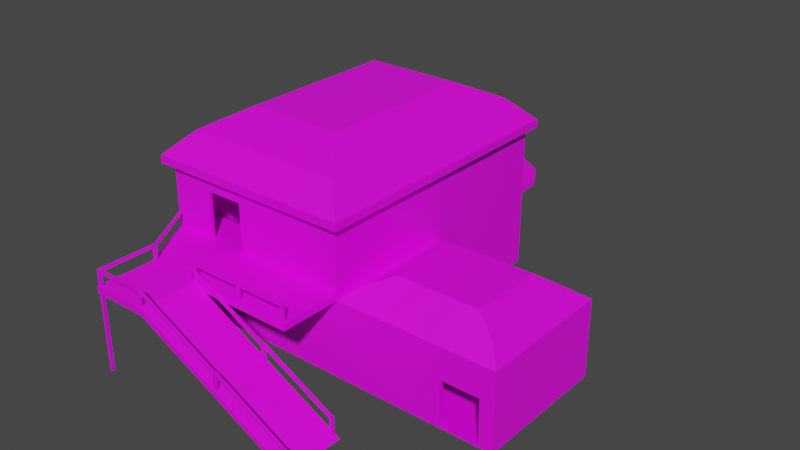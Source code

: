# Source: Sektor_Nuke_Zero.3.blend  (saved by Blender 2.80.75; exported with 4.5.12 LTS)
import bpy
from mathutils import Matrix  # noqa: F401  (used for matrix-valued properties, if any)

bpy.ops.wm.read_factory_settings(use_empty=True)
scene = bpy.context.scene
scene.name = 'Scene'

# ---- collections
col_collection = bpy.data.collections.new('Collection'); scene.collection.children.link(col_collection)

# ---- images (referenced by path relative to the original .blend; pixels are not part of the script)
import os
ASSET_DIR = os.environ.get("B2B_ASSET_DIR", "")  # directory of the original .blend (textures are referenced by path, not embedded)
HERE = os.path.dirname(os.path.abspath(__file__))  # packed textures are extracted next to this script under _unpacked/

def load_image(name, relpath, width, height, colorspace="sRGB"):
    """Load a texture the original file referenced (path relative to the .blend, or extracted next to this script)."""
    p = next((c for c in (os.path.join(HERE, relpath), os.path.join(ASSET_DIR, relpath)) if relpath and os.path.exists(c)), "")
    if p:
        img = bpy.data.images.load(p, check_existing=True)
        img.name = name
    else:  # same state as the original file: an image datablock whose file is absent (Cycles renders it pink)
        img = bpy.data.images.new(name, width, height)
        img.source = "FILE"
        img.filepath = "//" + (relpath or name)
    img.colorspace_settings.name = colorspace
    return img
img_sektor_nuke_zero_3_paint_2_png = load_image('Sektor Nuke Zero.3 Paint 2.png', 'Sektor Nuke Zero.3 Paint 2.png', 1024, 1024, 'sRGB')

# ---- materials (node trees are filled in below, after node groups)
mat_material = bpy.data.materials.new('Material')
mat_material.use_transparent_shadow = False

# ---- material node trees
mat_material.use_nodes = True; mat_material.node_tree.nodes.clear()
_N = mat_material.node_tree.nodes; _L = mat_material.node_tree.links
n0 = _N.new('ShaderNodeOutputMaterial'); n0.name = 'Material Output'; n0.location = (300, 300)
n1 = _N.new('ShaderNodeBsdfPrincipled'); n1.name = 'Principled BSDF'; n1.location = (10, 300)
n1.distribution = 'GGX'
n1.subsurface_method = 'BURLEY'
n1.inputs[3].default_value = 1.45
n1.inputs[27].default_value = (0.0, 0.0, 0.0, 1.0)
n1.inputs[28].default_value = 1.0
n2 = _N.new('ShaderNodeTexImage'); n2.name = 'Image Texture'; n2.location = (-280, 280)
n2.image = img_sektor_nuke_zero_3_paint_2_png
_L.new(n1.outputs[0], n0.inputs[0])
_L.new(n2.outputs[0], n1.inputs[0])
n0.is_active_output = True

# ---- world
world_world = bpy.data.worlds.new('World'); scene.world = world_world
world_world.use_nodes = True; world_world.node_tree.nodes.clear()
_N = world_world.node_tree.nodes; _L = world_world.node_tree.links
n0 = _N.new('ShaderNodeOutputWorld'); n0.name = 'World Output'; n0.location = (300, 300)
n1 = _N.new('ShaderNodeBackground'); n1.name = 'Background'; n1.location = (10, 300)
n1.inputs[0].default_value = (0.05088, 0.05088, 0.05088, 1.0)
_L.new(n1.outputs[0], n0.inputs[0])
n0.is_active_output = True
world_world.color = (0.05088, 0.05088, 0.05088)
world_world.use_sun_shadow = False
world_world.sun_shadow_jitter_overblur = 0.0

# ---- meshes
me_cube_001 = bpy.data.meshes.new('Cube.001')
me_cube_001.from_pydata([(-1.538, -1.776, -1.0), (-1.538, -1.776, 0.9006), (-1.538, 1.732, -1.0), (-1.538, 1.732, 0.9006), (1.0, -1.776, -1.0), (1.0, -1.776, 0.9006), (1.0, 1.732, -1.0), (1.0, 1.732, 0.9006), (-1.538, 0.0, -1.0), (-1.538, 0.0, 0.9006), (1.0, 0.0, -1.0), (1.0, 0.0, 0.9006), (-1.538, -1.776, 0.0), (-1.538, 1.732, 0.0), (1.0, 1.732, 0.0), (1.2, -1.563, 0.1643), (1.2, -0.2127, 0.1643), (-1.538, 0.0, 0.0), (3.085, -1.776, -1.0), (3.085, 0.0, -1.0), (2.885, -1.563, 0.1643), (2.885, -0.2127, 0.1643), (1.0, 0.0, 0.0), (1.0, -1.776, 0.0), (3.085, 0.0, 0.0), (3.085, -1.776, 0.0), (1.503, -1.366, 0.314), (1.503, -0.4095, 0.314), (2.581, -1.366, 0.314), (2.581, -0.4095, 0.314), (-1.334, -1.582, 1.302), (-1.334, 1.539, 1.302), (0.7969, -1.582, 1.302), (0.7969, 1.539, 1.302), (-1.334, -0.001842, 1.302), (0.7969, -0.001842, 1.302), (-1.641, 0.007045, 0.9006), (-1.641, 1.833, 0.9006), (1.103, 1.833, 0.9006), (1.103, 0.007045, 0.9006), (1.103, -1.884, 0.9006), (-1.641, -1.884, 0.9006), (1.103, 0.007045, 1.004), (-1.641, 0.007045, 1.004), (-1.641, 1.833, 1.004), (1.103, 1.833, 1.004), (1.103, -1.884, 1.004), (-1.641, -1.884, 1.004), (-0.898, -1.041, 1.55), (-0.898, 1.045, 1.55), (0.3605, -1.041, 1.55), (0.3605, 1.045, 1.55), (-0.898, -0.04748, 1.55), (0.3605, -0.04748, 1.55), (-1.538, -1.776, 0.08636), (-1.538, 1.732, 0.08636), (1.0, 1.732, 0.08636), (1.0, -1.776, 0.08636), (1.0, 0.0, 0.08636), (-1.538, 0.0, 0.08636), (-1.268, 2.066, 0.01326), (1.0, 2.008, 0.01326), (-1.268, 2.066, 0.0731), (1.0, 2.008, 0.0731), (-0.7336, 2.386, 0.01765), (0.8088, 2.329, 0.01765), (-0.7336, 2.386, 0.06871), (0.8088, 2.329, 0.06871), (0.09006, 2.539, 0.01791), (0.4834, 2.539, 0.01791), (0.09006, 2.539, 0.06845), (0.4834, 2.539, 0.06845), (1.0, -2.573, 0.08636), (1.0, -2.573, 0.0), (-1.097, -2.573, 0.0), (-1.097, -2.573, 0.08636), (-0.3658, -2.573, 0.0), (-0.3658, -2.573, 0.08636), (-1.097, -3.316, 0.0), (-1.097, -3.316, 0.08636), (-0.3658, -3.316, 0.0), (-0.3658, -3.316, 0.08636), (-1.085, -3.305, -1.0), (-1.085, -3.305, 0.2925), (-1.085, -3.271, -1.0), (-1.085, -3.271, 0.2925), (-1.051, -3.305, -1.0), (-1.051, -3.305, 0.2925), (-1.051, -3.271, -1.0), (-1.051, -3.271, 0.2925), (-1.085, -3.305, 0.2625), (-1.085, -3.271, 0.2625), (-1.051, -3.271, 0.2625), (-1.051, -3.305, 0.2625), (-1.085, -2.553, 0.02574), (-1.085, -2.553, 0.2925), (-1.085, -2.519, 0.02574), (-1.085, -2.519, 0.2925), (-1.051, -2.553, 0.02574), (-1.051, -2.553, 0.2925), (-1.051, -2.519, 0.02574), (-1.051, -2.519, 0.2925), (-1.085, -2.553, 0.2625), (-1.085, -2.519, 0.2625), (-1.051, -2.519, 0.2625), (-1.051, -2.553, 0.2625), (-0.4181, -2.553, 0.0327), (-0.4181, -2.553, 0.2925), (-0.4181, -2.519, 0.0327), (-0.4181, -2.519, 0.2925), (-0.3837, -2.553, 0.0327), (-0.3837, -2.553, 0.2925), (-0.3837, -2.519, 0.0327), (-0.3837, -2.519, 0.2925), (-0.4181, -2.553, 0.2625), (-0.4181, -2.519, 0.2625), (-0.3837, -2.519, 0.2625), (-0.3837, -2.553, 0.2625), (-0.4181, -3.302, 0.0327), (-0.4181, -3.302, 0.2925), (-0.4181, -3.268, 0.0327), (-0.4181, -3.268, 0.2925), (-0.3837, -3.302, 0.0327), (-0.3837, -3.302, 0.2925), (-0.3837, -3.268, 0.0327), (-0.3837, -3.268, 0.2925), (-0.4181, -3.302, 0.2625), (-0.4181, -3.268, 0.2625), (-0.3837, -3.268, 0.2625), (-0.3837, -3.302, 0.2625), (0.2735, -2.553, 0.0327), (0.2735, -2.553, 0.2925), (0.2735, -2.519, 0.0327), (0.2735, -2.519, 0.2925), (0.308, -2.553, 0.0327), (0.308, -2.553, 0.2925), (0.308, -2.519, 0.0327), (0.308, -2.519, 0.2925), (0.2735, -2.553, 0.2625), (0.2735, -2.519, 0.2625), (0.308, -2.519, 0.2625), (0.308, -2.553, 0.2625), (0.9405, -2.553, 0.0327), (0.9405, -2.553, 0.2925), (0.9405, -2.519, 0.0327), (0.9405, -2.519, 0.2925), (0.975, -2.553, 0.0327), (0.975, -2.553, 0.2925), (0.975, -2.519, 0.0327), (0.975, -2.519, 0.2925), (0.9405, -2.553, 0.2625), (0.9405, -2.519, 0.2625), (0.975, -2.519, 0.2625), (0.975, -2.553, 0.2625), (-1.484, -1.777, 0.2925), (-1.518, -1.777, 0.2625), (-1.518, -1.777, 0.2925), (-1.484, -1.777, 0.2625), (-0.4714, -1.776, 0.0877), (-0.9728, -1.776, 0.08637), (-0.9728, -1.776, 0.7), (-0.4714, -1.776, 0.7), (-0.9995, -1.776, -1.0), (-0.4989, -1.776, -1.0), (-0.9995, -1.776, -0.4), (-0.4989, -1.776, -0.4), (2.1, 4.35e-13, -1.0), (1.1, 1.182e-12, -1.0), (2.1, 2.749e-09, -0.1), (1.1, 1.889e-09, -0.1), (-0.3993, 1.732, -1.0), (-0.8997, 1.732, -1.0), (-0.3983, 1.732, -0.398), (-0.8997, 1.732, -0.4), (2.406, -1.776, -1.0), (2.903, -1.776, -1.0), (2.903, -1.776, -0.4), (2.406, -1.776, -0.4), (-1.293, 1.732, 0.08636), (-0.794, 1.732, 0.08636), (-0.7889, 1.732, 0.7963), (-1.284, 1.732, 0.7968), (1.739, -2.573, -0.9988), (1.63, -2.573, -0.9981), (0.4432, -3.909e-13, -1.0), (-0.2393, -1.483e-13, -1.0), (-0.2393, -1.505e-08, -0.4), (0.4441, -1.278e-08, -0.398), (0.6007, 2.538e-11, 0.08655), (0.1989, 0.0, 0.08636), (0.6007, 9.798e-11, 0.7), (0.1989, 6.681e-10, 0.7), (1.0, -1.1, -1.0), (1.0, -0.6021, -1.0), (1.0, -1.1, -0.4), (1.0, -0.6021, -0.4), (-1.47, 1.673, -1.0), (0.9311, 1.673, -1.0), (-1.47, 0.05814, -1.0), (0.9311, 0.05814, -1.0), (-1.47, 1.673, 0.0), (0.9311, 1.673, 0.0), (-1.47, 0.05814, 0.0), (0.9311, 0.05814, 0.0), (-0.3993, 1.673, -1.0), (-0.8997, 1.673, -1.0), (-0.3983, 1.673, -0.398), (-0.8997, 1.673, -0.4), (0.4432, 0.05814, -1.0), (-0.2393, 0.05814, -1.0), (-0.2393, 0.05814, -0.4), (0.4441, 0.05814, -0.398), (-1.464, -1.7, -1.0), (0.9378, -1.7, -1.0), (-1.464, -1.7, 0.0), (0.9378, -1.7, 0.0), (-0.9995, -1.7, -1.0), (-0.4989, -1.7, -1.0), (-0.9995, -1.7, -0.4), (-0.4989, -1.7, -0.4), (0.9378, -1.1, -1.0), (0.9378, -0.6021, -1.0), (0.9378, -1.1, -0.4), (0.9378, -0.6021, -0.4), (0.9625, -1.721, -1.0), (0.9598, -0.05406, -1.0), (3.029, -1.721, -1.0), (3.029, -0.05406, -1.0), (0.9598, -0.05406, 0.0), (0.9625, -1.721, 0.0), (3.029, -0.05406, 0.0), (3.029, -1.721, 0.0), (2.1, -0.05406, -1.0), (1.1, -0.05406, -1.0), (2.1, -0.05406, -0.1), (1.1, -0.05406, -0.1), (2.406, -1.721, -1.0), (2.903, -1.721, -1.0), (2.903, -1.721, -0.4), (2.406, -1.721, -0.4), (-1.471, -1.73, 0.9006), (0.9389, -1.73, 0.9006), (-1.471, -0.04532, 0.9006), (0.9389, -0.04532, 0.9006), (-1.471, -1.73, 0.08636), (0.9389, -1.73, 0.08636), (0.9389, -0.04532, 0.08636), (-1.471, -0.04532, 0.08636), (-0.4714, -1.73, 0.0877), (-0.9728, -1.73, 0.08637), (-0.9728, -1.73, 0.7), (-0.4714, -1.73, 0.7), (0.6007, -0.04532, 0.08655), (0.1989, -0.04532, 0.08636), (0.6007, -0.04532, 0.7), (0.1989, -0.04532, 0.7), (-1.46, 1.676, 0.9006), (0.9307, 1.676, 0.9006), (-1.46, 1.676, 0.08636), (0.9307, 1.676, 0.08636), (-1.292, 1.676, 0.08636), (-0.7937, 1.676, 0.08636), (-0.7889, 1.676, 0.7963), (-1.284, 1.676, 0.7968), (1.63, -3.316, -0.9981), (1.739, -3.316, -0.9988), (0.6938, -3.302, -0.5079), (0.6938, -3.302, -0.248), (0.6938, -3.268, -0.5079), (0.6938, -3.268, -0.248), (0.7282, -3.302, -0.5079), (0.7282, -3.302, -0.248), (0.7282, -3.268, -0.5079), (0.7282, -3.268, -0.248), (0.6938, -3.302, -0.278), (0.6938, -3.268, -0.278), (0.7282, -3.268, -0.278), (0.7282, -3.302, -0.278), (1.654, -3.302, -0.9838), (1.654, -3.302, -0.724), (1.654, -3.268, -0.9838), (1.654, -3.268, -0.724), (1.688, -3.302, -0.9838), (1.688, -3.302, -0.724), (1.688, -3.268, -0.9838), (1.688, -3.268, -0.724), (1.654, -3.302, -0.754), (1.654, -3.268, -0.754), (1.688, -3.268, -0.754), (1.688, -3.302, -0.754), (-0.4181, -2.627, 0.0327), (-0.4181, -2.627, 0.2925), (-0.4181, -2.593, 0.0327), (-0.4181, -2.593, 0.2925), (-0.3837, -2.627, 0.0327), (-0.3837, -2.627, 0.2925), (-0.3837, -2.593, 0.0327), (-0.3837, -2.593, 0.2925), (-0.4181, -2.627, 0.2625), (-0.4181, -2.593, 0.2625), (-0.3837, -2.593, 0.2625), (-0.3837, -2.627, 0.2625), (0.6938, -2.627, -0.5079), (0.6938, -2.627, -0.248), (0.6938, -2.593, -0.5079), (0.6938, -2.593, -0.248), (0.7282, -2.627, -0.5079), (0.7282, -2.627, -0.248), (0.7282, -2.593, -0.5079), (0.7282, -2.593, -0.248), (0.6938, -2.627, -0.278), (0.6938, -2.593, -0.278), (0.7282, -2.593, -0.278), (0.7282, -2.627, -0.278), (1.654, -2.627, -0.9838), (1.654, -2.627, -0.724), (1.654, -2.593, -0.9838), (1.654, -2.593, -0.724), (1.688, -2.627, -0.9838), (1.688, -2.627, -0.724), (1.688, -2.593, -0.9838), (1.688, -2.593, -0.724), (1.654, -2.627, -0.754), (1.654, -2.593, -0.754), (1.688, -2.593, -0.754), (1.688, -2.627, -0.754), (-1.442, -0.3947, -0.6215), (-1.442, -0.3947, -0.5307), (-1.442, -0.008879, -0.6215), (-1.442, -0.008879, -0.5307), (-0.9671, -0.3947, -0.6215), (-0.9671, -0.3947, -0.5307), (-0.9671, -0.008879, -0.6215), (-0.9671, -0.008879, -0.5307), (-0.3121, -0.008879, -0.9998), (-0.3921, -0.008879, -0.9998), (-0.3921, -0.3947, -0.9998), (-0.3121, -0.3947, -0.9998), (-1.469, -1.325, 0.0), (-1.469, -1.325, 0.08636), (-0.8916, -1.322, 0.08637), (-0.8916, -1.322, 0.0), (-0.8926, -0.04563, 0.08638), (-1.469, -0.04563, 0.08636), (-0.8926, -0.04563, 0.0), (-1.469, -0.04563, 0.0)], [], [(59, 9, 3, 55), (55, 3, 7, 56, 179, 180, 181, 178), (58, 11, 5, 57), (57, 5, 1, 54, 159, 160, 161, 158), (8, 0, 162, 163, 4, 192, 193, 10, 184, 185), (3, 9, 36, 37), (7, 3, 37, 38), (2, 8, 185, 184, 10, 6, 170, 171), (56, 7, 11, 58), (54, 1, 9, 59), (0, 12, 17, 8), (6, 14, 22, 10), (4, 23, 12, 0, 162, 164, 165, 163), (23, 4, 174, 177, 176, 175, 18, 25), (2, 13, 14, 6, 170, 172, 173, 171), (8, 17, 13, 2), (19, 24, 25, 18), (10, 22, 24, 19, 166, 168, 169, 167), (15, 20, 28, 26), (4, 174, 175, 18, 19, 166, 167, 10, 193, 192), (15, 16, 22, 23), (21, 20, 25, 24), (20, 15, 23, 25), (16, 21, 24, 22), (27, 26, 28, 29), (16, 15, 26, 27), (21, 16, 27, 29), (20, 21, 29, 28), (30, 32, 50, 48), (35, 33, 51, 53), (34, 31, 44, 43), (11, 7, 38, 39), (5, 11, 39, 40), (32, 30, 47, 46), (39, 38, 45, 42), (40, 39, 42, 46), (36, 41, 47, 43), (37, 36, 43, 44), (41, 40, 46, 47), (38, 37, 44, 45), (30, 34, 43, 47), (31, 33, 45, 44), (9, 1, 41, 36), (33, 35, 42, 45), (35, 32, 46, 42), (1, 5, 40, 41), (53, 52, 48, 50), (51, 49, 52, 53), (33, 31, 49, 51), (34, 30, 48, 52), (32, 35, 53, 50), (31, 34, 52, 49), (12, 54, 59, 17), (57, 23, 12, 54, 159, 158), (12, 23, 73, 76, 74), (56, 179, 178, 55, 59, 189, 188, 58), (13, 55, 62, 60), (17, 59, 55, 13), (61, 60, 64, 65), (14, 13, 60, 61), (55, 178, 179, 56, 63, 62), (56, 14, 61, 63), (66, 67, 71, 70), (60, 62, 66, 64), (62, 63, 67, 66), (63, 61, 65, 67), (68, 70, 71, 69), (67, 65, 69, 71), (65, 64, 68, 69), (64, 66, 70, 68), (73, 72, 77, 76), (57, 158, 159, 54, 75, 77, 72), (54, 12, 74, 75), (23, 57, 72, 73), (80, 81, 79, 78), (75, 74, 78, 79), (77, 75, 79, 81), (74, 76, 80, 78), (80, 76, 183, 264), (90, 83, 85, 91), (85, 89, 99, 95), (119, 121, 89, 87), (93, 87, 83, 90), (84, 88, 86, 82), (89, 85, 83, 87), (86, 93, 90, 82), (88, 92, 93, 86), (84, 91, 92, 88), (82, 90, 91, 84), (102, 95, 97, 103), (103, 97, 156, 155), (104, 101, 99, 105), (92, 91, 102, 105), (96, 100, 98, 94), (101, 97, 95, 99), (98, 105, 102, 94), (100, 104, 105, 98), (96, 103, 104, 100), (94, 102, 103, 96), (114, 107, 109, 115), (115, 109, 113, 116), (116, 113, 133, 139), (108, 112, 110, 106), (113, 109, 107, 111), (110, 117, 114, 106), (112, 116, 117, 110), (108, 115, 116, 112), (106, 114, 115, 108), (121, 127, 92, 89), (127, 121, 125, 128), (128, 125, 269, 275), (129, 123, 119, 126), (120, 124, 122, 118), (125, 121, 119, 123), (122, 129, 126, 118), (124, 128, 129, 122), (120, 127, 128, 124), (118, 126, 127, 120), (111, 117, 138, 131), (139, 133, 137, 140), (137, 135, 143, 145), (141, 135, 131, 138), (132, 136, 134, 130), (137, 133, 131, 135), (134, 141, 138, 130), (136, 140, 141, 134), (132, 139, 140, 136), (130, 138, 139, 132), (151, 145, 149, 152), (152, 149, 147, 153), (153, 147, 143, 150), (144, 148, 146, 142), (149, 145, 143, 147), (146, 153, 150, 142), (148, 152, 153, 146), (144, 151, 152, 148), (142, 150, 151, 144), (126, 119, 87, 93), (127, 126, 93, 92), (89, 92, 105, 99), (91, 85, 95, 102), (155, 156, 154, 157), (104, 103, 155, 157), (97, 101, 154, 156), (101, 104, 157, 154), (113, 111, 131, 133), (117, 116, 139, 138), (141, 140, 151, 150), (135, 141, 150, 143), (140, 137, 145, 151), (23, 341, 344, 345, 17, 22), (22, 17, 13, 14), (58, 188, 189, 59, 54, 343, 342, 340, 57), (57, 23, 22, 58), (58, 22, 14, 56), (183, 182, 265, 264), (8, 185, 186, 187, 184, 10, 22, 17), (10, 22, 23, 4, 192, 194, 195, 193), (7, 11, 9, 3), (11, 5, 1, 9), (58, 188, 190, 191, 189, 59, 9, 11), (197, 199, 203, 201), (196, 205, 207, 206, 204, 197, 201, 200), (198, 196, 200, 202), (198, 202, 203, 199, 208, 211, 210, 209), (212, 198, 202, 214), (213, 217, 219, 218, 216, 212, 214, 215), (199, 221, 223, 222, 220, 213, 215, 203), (184, 187, 211, 208), (187, 186, 210, 211), (186, 185, 209, 210), (205, 171, 173, 207), (207, 173, 172, 206), (206, 172, 170, 204), (217, 163, 165, 219), (219, 165, 164, 218), (218, 164, 162, 216), (223, 221, 193, 195), (222, 223, 195, 194), (220, 222, 194, 192), (25, 23, 22, 24), (229, 231, 226, 237, 238, 239, 236, 224), (227, 226, 231, 230), (225, 233, 235, 234, 232, 227, 230, 228), (233, 167, 169, 235), (235, 169, 168, 234), (234, 168, 166, 232), (239, 177, 174, 236), (238, 176, 177, 239), (237, 175, 176, 238), (246, 245, 241, 243), (245, 248, 251, 250, 249, 244, 240, 241), (244, 247, 242, 240), (246, 243, 242, 247, 253, 255, 254, 252), (253, 189, 191, 255), (255, 191, 190, 254), (254, 190, 188, 252), (248, 158, 161, 251), (251, 161, 160, 250), (250, 160, 159, 249), (247, 258, 256, 242), (258, 260, 263, 262, 261, 259, 257, 256), (259, 246, 243, 257), (260, 178, 181, 263), (263, 181, 180, 262), (262, 180, 179, 261), (81, 80, 264, 265), (76, 77, 182, 183), (77, 81, 265, 182), (275, 269, 273, 276), (277, 271, 267, 274), (268, 272, 270, 266), (273, 269, 267, 271), (270, 277, 274, 266), (272, 276, 277, 270), (268, 275, 276, 272), (266, 274, 275, 268), (287, 281, 285, 288), (288, 285, 283, 289), (289, 283, 279, 286), (280, 284, 282, 278), (285, 281, 279, 283), (282, 289, 286, 278), (284, 288, 289, 282), (280, 287, 288, 284), (278, 286, 287, 280), (125, 123, 267, 269), (129, 128, 275, 274), (123, 129, 274, 267), (273, 271, 279, 281), (277, 276, 287, 286), (271, 277, 286, 279), (276, 273, 281, 287), (300, 297, 305, 311), (301, 295, 291, 298), (292, 296, 294, 290), (297, 293, 291, 295), (294, 301, 298, 290), (296, 300, 301, 294), (292, 299, 300, 296), (290, 298, 299, 292), (311, 305, 309, 312), (313, 307, 303, 310), (304, 308, 306, 302), (309, 305, 303, 307), (306, 313, 310, 302), (308, 312, 313, 306), (304, 311, 312, 308), (302, 310, 311, 304), (323, 317, 321, 324), (324, 321, 319, 325), (325, 319, 315, 322), (316, 320, 318, 314), (321, 317, 315, 319), (318, 325, 322, 314), (320, 324, 325, 318), (316, 323, 324, 320), (314, 322, 323, 316), (297, 295, 303, 305), (301, 300, 311, 310), (295, 301, 310, 303), (309, 307, 315, 317), (313, 312, 323, 322), (307, 313, 322, 315), (312, 309, 317, 323), (293, 299, 298, 291), (299, 293, 107, 114), (300, 299, 114, 117), (293, 297, 111, 107), (297, 300, 117, 111), (326, 327, 329, 328), (328, 329, 333, 332), (333, 331, 337, 334), (327, 326, 338, 339), (328, 332, 330, 326), (333, 329, 327, 331), (335, 334, 337, 336), (332, 333, 334, 335), (331, 330, 336, 337), (330, 332, 335, 336), (326, 330, 341, 338), (331, 327, 339, 340), (330, 331, 340, 341), (54, 159, 158, 57, 340, 339, 343), (338, 341, 23, 12, 17, 345), (339, 338, 345, 343), (342, 344, 341, 340), (343, 345, 344, 342)])
_uv = me_cube_001.uv_layers.new(name='UVMap')
_uv.uv.foreach_set('vector', [0.3455, 0.2306, 0.3455, 0.2635, 0.2974, 0.2635, 0.2974, 0.2306, 0.2951, 0.2237, 0.3281, 0.2237, 0.3281, 0.3265, 0.2951, 0.3265, 0.2951, 0.2538, 0.3238, 0.254, 0.3239, 0.2339, 0.2951, 0.2336, 0.2886, 0.2577, 0.2886, 0.2247, 0.3606, 0.2247, 0.3606, 0.2577, 0.3353, 0.3355, 0.3023, 0.3355, 0.3023, 0.2328, 0.3353, 0.2328, 0.3353, 0.2556, 0.3104, 0.2556, 0.3104, 0.276, 0.3352, 0.276, 0.7718, 0.08547, 0.6999, 0.08547, 0.6999, 0.1073, 0.6999, 0.1275, 0.6999, 0.1883, 0.7272, 0.1883, 0.7474, 0.1883, 0.7718, 0.1883, 0.7718, 0.1657, 0.7718, 0.1381, 0.7637, 0.8448, 0.7156, 0.8448, 0.7159, 0.8406, 0.7679, 0.8406, 0.7875, 0.844, 0.6848, 0.844, 0.6806, 0.8399, 0.7917, 0.8399, 0.7109, 0.1909, 0.7591, 0.1909, 0.7591, 0.1383, 0.7591, 0.1107, 0.7591, 0.08813, 0.7109, 0.08813, 0.7109, 0.1611, 0.7109, 0.1814, 0.2886, 0.2917, 0.2886, 0.2587, 0.3368, 0.2587, 0.3368, 0.2917, 0.3129, 0.2238, 0.3458, 0.2238, 0.3458, 0.2957, 0.3129, 0.2957, 0.2805, 0.08964, 0.321, 0.08964, 0.321, 0.1616, 0.2805, 0.1616, 0.3034, 0.1496, 0.3034, 0.1091, 0.3515, 0.1091, 0.3515, 0.1496, 0.2646, 0.1476, 0.2646, 0.1071, 0.3674, 0.1071, 0.3674, 0.1476, 0.3456, 0.1476, 0.3456, 0.1233, 0.3253, 0.1233, 0.3253, 0.1476, 0.3216, 0.1702, 0.2811, 0.1702, 0.2811, 0.1133, 0.3054, 0.1133, 0.3054, 0.09316, 0.2811, 0.09316, 0.2811, 0.0858, 0.3216, 0.0858, 0.2858, 0.07605, 0.3263, 0.07605, 0.3263, 0.1788, 0.2858, 0.1788, 0.2858, 0.1058, 0.3102, 0.1059, 0.3101, 0.08557, 0.2858, 0.08557, 0.3221, 0.08964, 0.3626, 0.08964, 0.3626, 0.1378, 0.3221, 0.1378, 0.2965, 0.09779, 0.337, 0.09779, 0.337, 0.1697, 0.2965, 0.1697, 0.2739, 0.1515, 0.2739, 0.111, 0.3584, 0.111, 0.3584, 0.1515, 0.3185, 0.1515, 0.3185, 0.115, 0.278, 0.115, 0.278, 0.1515, 0.694, 0.7491, 0.7623, 0.7491, 0.75, 0.7592, 0.7063, 0.7592, 0.7662, 0.1743, 0.7662, 0.1173, 0.7662, 0.09722, 0.7662, 0.08986, 0.6943, 0.08986, 0.6943, 0.1297, 0.6943, 0.1702, 0.6943, 0.1743, 0.7186, 0.1743, 0.7388, 0.1743, 0.7733, 0.7688, 0.7186, 0.7688, 0.71, 0.7583, 0.7819, 0.7583, 0.7761, 0.7857, 0.7214, 0.7857, 0.7128, 0.7753, 0.7847, 0.7753, 0.7847, 0.7747, 0.7164, 0.7747, 0.7083, 0.7639, 0.7928, 0.7639, 0.7704, 0.7711, 0.7021, 0.7711, 0.694, 0.7602, 0.7785, 0.7602, 0.7572, 0.7465, 0.7572, 0.7852, 0.7136, 0.7852, 0.7136, 0.7465, 0.7047, 0.7599, 0.7594, 0.7599, 0.7514, 0.7737, 0.7127, 0.7737, 0.6886, 0.7584, 0.7569, 0.7584, 0.7446, 0.7684, 0.7009, 0.7684, 0.6931, 0.7637, 0.7477, 0.7637, 0.7398, 0.7774, 0.701, 0.7774, 0.6756, 0.8333, 0.7619, 0.8333, 0.7442, 0.8574, 0.6933, 0.8574, 0.7132, 0.8391, 0.7536, 0.8391, 0.7336, 0.8594, 0.7114, 0.8594, 0.6896, 0.8355, 0.7301, 0.8355, 0.742, 0.8528, 0.69, 0.8528, 0.7005, 0.8337, 0.7486, 0.8337, 0.7528, 0.8379, 0.7008, 0.8379, 0.7051, 0.8458, 0.777, 0.8458, 0.7773, 0.85, 0.7007, 0.85, 0.7876, 0.8564, 0.7012, 0.8564, 0.6888, 0.8392, 0.8, 0.8392, 0.7287, 0.8369, 0.7807, 0.8369, 0.7807, 0.8411, 0.7287, 0.8411, 0.7103, 0.8503, 0.7869, 0.8503, 0.7869, 0.8545, 0.7103, 0.8545, 0.7675, 0.8402, 0.6909, 0.8402, 0.6909, 0.836, 0.7675, 0.836, 0.7652, 0.849, 0.7133, 0.849, 0.7133, 0.8448, 0.7652, 0.8448, 0.6794, 0.8465, 0.7905, 0.8465, 0.7905, 0.8507, 0.6794, 0.8507, 0.68, 0.844, 0.7911, 0.844, 0.7911, 0.8482, 0.68, 0.8482, 0.7229, 0.8238, 0.7869, 0.8238, 0.7872, 0.8411, 0.7106, 0.8411, 0.6923, 0.841, 0.7786, 0.841, 0.791, 0.8579, 0.6799, 0.8579, 0.769, 0.8406, 0.6971, 0.8406, 0.6927, 0.8364, 0.7693, 0.8364, 0.7459, 0.854, 0.7055, 0.854, 0.7059, 0.8367, 0.7578, 0.8367, 0.7807, 0.8496, 0.7167, 0.8496, 0.7045, 0.8323, 0.7811, 0.8323, 0.7882, 0.8438, 0.6854, 0.8438, 0.6812, 0.8394, 0.7924, 0.8394, 0.6965, 0.885, 0.6965, 0.834, 0.7367, 0.834, 0.7367, 0.885, 0.7209, 0.8297, 0.7719, 0.8297, 0.7719, 0.8519, 0.7209, 0.8519, 0.6797, 0.838, 0.766, 0.838, 0.7483, 0.8604, 0.6973, 0.8604, 0.7553, 0.8599, 0.6914, 0.8599, 0.7132, 0.8396, 0.7535, 0.8396, 0.668, 0.8328, 0.732, 0.8328, 0.7301, 0.8531, 0.6899, 0.8531, 0.7395, 0.837, 0.7799, 0.837, 0.7817, 0.8573, 0.7595, 0.8573, 0.4331, 0.2422, 0.4296, 0.2422, 0.4296, 0.1702, 0.4331, 0.1702, 0.1195, 0.7967, 0.1195, 0.7932, 0.2222, 0.7932, 0.2222, 0.7967, 0.1994, 0.7967, 0.1791, 0.7968, 0.1299, 0.7859, 0.2327, 0.7859, 0.2327, 0.8182, 0.1774, 0.8182, 0.1478, 0.8182, 0.6933, 0.3146, 0.766, 0.3146, 0.7862, 0.3146, 0.7961, 0.3146, 0.7961, 0.2665, 0.7176, 0.2665, 0.7088, 0.2665, 0.6933, 0.2665, 0.4354, 0.195, 0.4389, 0.195, 0.4383, 0.2181, 0.4359, 0.2181, 0.4322, 0.188, 0.4357, 0.188, 0.4357, 0.2362, 0.4322, 0.2362, 0.4173, 0.2588, 0.4173, 0.1747, 0.4308, 0.196, 0.43, 0.2507, 0.4389, 0.245, 0.4389, 0.1422, 0.4525, 0.161, 0.4501, 0.245, 0.4319, 0.2588, 0.4319, 0.2489, 0.4319, 0.2287, 0.4319, 0.156, 0.4431, 0.156, 0.4454, 0.24, 0.4318, 0.2039, 0.4353, 0.2039, 0.4347, 0.2151, 0.4323, 0.2151, 0.4384, 0.2327, 0.4384, 0.178, 0.4464, 0.1915, 0.4457, 0.2075, 0.4303, 0.1998, 0.4327, 0.1998, 0.4326, 0.2251, 0.4305, 0.2251, 0.4243, 0.245, 0.4243, 0.161, 0.437, 0.1691, 0.4379, 0.2238, 0.437, 0.2063, 0.4395, 0.2063, 0.4393, 0.2214, 0.4372, 0.2214, 0.4355, 0.2161, 0.4375, 0.2161, 0.4375, 0.2321, 0.4355, 0.2321, 0.4294, 0.2062, 0.4315, 0.2062, 0.4315, 0.2219, 0.4295, 0.2219, 0.429, 0.246, 0.429, 0.1913, 0.4363, 0.2166, 0.437, 0.2325, 0.4346, 0.2027, 0.4367, 0.2027, 0.4367, 0.229, 0.4346, 0.229, 0.1487, 0.803, 0.1487, 0.7995, 0.2041, 0.7995, 0.2041, 0.803, 0.2192, 0.8148, 0.1596, 0.8148, 0.1393, 0.8148, 0.1164, 0.8148, 0.1342, 0.7826, 0.1638, 0.7826, 0.2192, 0.7826, 0.1958, 0.8209, 0.1923, 0.8209, 0.1923, 0.784, 0.1958, 0.784, 0.162, 0.7939, 0.162, 0.7904, 0.1943, 0.7904, 0.1943, 0.7939, 0.2022, 0.8019, 0.2022, 0.8054, 0.1726, 0.8054, 0.1726, 0.8019, 0.2266, 0.8118, 0.2231, 0.8118, 0.2231, 0.7817, 0.2266, 0.7817, 0.1541, 0.821, 0.1541, 0.7914, 0.1842, 0.7914, 0.1842, 0.821, 0.1785, 0.8119, 0.1785, 0.7823, 0.2086, 0.7823, 0.2086, 0.8119, 0.2165, 0.7817, 0.2165, 0.8118, 0.1262, 0.8118, 0.1262, 0.7817, 0.1815, 0.802, 0.1815, 0.8032, 0.1802, 0.8032, 0.1802, 0.802, 0.2202, 0.7858, 0.2216, 0.7858, 0.2216, 0.8148, 0.2202, 0.8148, 0.1785, 0.7924, 0.1799, 0.7924, 0.1799, 0.818, 0.1785, 0.818, 0.2296, 0.7815, 0.2284, 0.7815, 0.2284, 0.7801, 0.2296, 0.7801, 0.1451, 0.789, 0.1437, 0.789, 0.1437, 0.7876, 0.1451, 0.7876, 0.1437, 0.7901, 0.1451, 0.7901, 0.1451, 0.7915, 0.1437, 0.7915, 0.2301, 0.791, 0.179, 0.791, 0.179, 0.7896, 0.2301, 0.7896, 0.2077, 0.8052, 0.1566, 0.8052, 0.1566, 0.8039, 0.2077, 0.8039, 0.1779, 0.791, 0.1268, 0.791, 0.1268, 0.7896, 0.1779, 0.7896, 0.1948, 0.7976, 0.1437, 0.7976, 0.1437, 0.7962, 0.1948, 0.7962, 0.184, 0.802, 0.184, 0.8032, 0.1826, 0.8032, 0.1826, 0.802, 0.2046, 0.8052, 0.2046, 0.8064, 0.1699, 0.8064, 0.1699, 0.8052, 0.1777, 0.8032, 0.1777, 0.802, 0.1791, 0.802, 0.1791, 0.8032, 0.2227, 0.7858, 0.2241, 0.7858, 0.2241, 0.8148, 0.2227, 0.8148, 0.2047, 0.8008, 0.2047, 0.8022, 0.2033, 0.8022, 0.2033, 0.8008, 0.1437, 0.7925, 0.1451, 0.7925, 0.1451, 0.7939, 0.1437, 0.7939, 0.2408, 0.791, 0.2312, 0.791, 0.2312, 0.7896, 0.2408, 0.7896, 0.1844, 0.7957, 0.1844, 0.7861, 0.1858, 0.7861, 0.1858, 0.7957, 0.2298, 0.784, 0.2202, 0.784, 0.2202, 0.7826, 0.2298, 0.7826, 0.1844, 0.8064, 0.1844, 0.7968, 0.1858, 0.7968, 0.1858, 0.8064, 0.1932, 0.8072, 0.1932, 0.8084, 0.1918, 0.8084, 0.1918, 0.8072, 0.1841, 0.7986, 0.1841, 0.7974, 0.1855, 0.7974, 0.1855, 0.7986, 0.1648, 0.7914, 0.1648, 0.7902, 0.1915, 0.7902, 0.1915, 0.7914, 0.2419, 0.7896, 0.2433, 0.7896, 0.2433, 0.791, 0.2419, 0.791, 0.2386, 0.8001, 0.2386, 0.7987, 0.24, 0.7987, 0.24, 0.8001, 0.1992, 0.8058, 0.1992, 0.7965, 0.2006, 0.7965, 0.2006, 0.8058, 0.1741, 0.8034, 0.1648, 0.8034, 0.1648, 0.802, 0.1741, 0.802, 0.1967, 0.8058, 0.1967, 0.7965, 0.1981, 0.7965, 0.1981, 0.8058, 0.1741, 0.8009, 0.1648, 0.8009, 0.1648, 0.7995, 0.1741, 0.7995, 0.1857, 0.7924, 0.1869, 0.7924, 0.1869, 0.818, 0.1857, 0.818, 0.1792, 0.7986, 0.1792, 0.7974, 0.1806, 0.7974, 0.1806, 0.7986, 0.1268, 0.7985, 0.1262, 0.7974, 0.1751, 0.7974, 0.1756, 0.7985, 0.1781, 0.7974, 0.1781, 0.7986, 0.1767, 0.7986, 0.1767, 0.7974, 0.241, 0.7962, 0.2424, 0.7962, 0.2424, 0.7976, 0.241, 0.7976, 0.2082, 0.8008, 0.2096, 0.8008, 0.2096, 0.8022, 0.2082, 0.8022, 0.1992, 0.7954, 0.1992, 0.7861, 0.2006, 0.7861, 0.2006, 0.7954, 0.2465, 0.7907, 0.2465, 0.8001, 0.2451, 0.8001, 0.2451, 0.7907, 0.1943, 0.7954, 0.1943, 0.7861, 0.1957, 0.7861, 0.1957, 0.7954, 0.19, 0.8027, 0.1807, 0.8027, 0.1807, 0.8013, 0.19, 0.8013, 0.185, 0.8055, 0.185, 0.8067, 0.1584, 0.8067, 0.1584, 0.8055, 0.2035, 0.7925, 0.2035, 0.7937, 0.2021, 0.7937, 0.2021, 0.7925, 0.1906, 0.8074, 0.1906, 0.8088, 0.165, 0.8088, 0.165, 0.8074, 0.2017, 0.8014, 0.2017, 0.8002, 0.2031, 0.8002, 0.2031, 0.8014, 0.1871, 0.8011, 0.1871, 0.8025, 0.1857, 0.8025, 0.1857, 0.8011, 0.2386, 0.7976, 0.2386, 0.7962, 0.24, 0.7962, 0.24, 0.7976, 0.1967, 0.7954, 0.1967, 0.7861, 0.1981, 0.7861, 0.1981, 0.7954, 0.1845, 0.7985, 0.1752, 0.7985, 0.1752, 0.7971, 0.1845, 0.7971, 0.1687, 0.8029, 0.1687, 0.7936, 0.1701, 0.7936, 0.1701, 0.8029, 0.1982, 0.8041, 0.1888, 0.8041, 0.1888, 0.8027, 0.1982, 0.8027, 0.2006, 0.8002, 0.2006, 0.8014, 0.1992, 0.8014, 0.1992, 0.8002, 0.1893, 0.8084, 0.1893, 0.8072, 0.1907, 0.8072, 0.1907, 0.8084, 0.1752, 0.8032, 0.1752, 0.802, 0.1766, 0.802, 0.1766, 0.8032, 0.1697, 0.805, 0.1697, 0.8064, 0.1683, 0.8064, 0.1683, 0.805, 0.2058, 0.8008, 0.2072, 0.8008, 0.2072, 0.8022, 0.2058, 0.8022, 0.1869, 0.7954, 0.1869, 0.7861, 0.1883, 0.7861, 0.1883, 0.7954, 0.1845, 0.8009, 0.1752, 0.8009, 0.1752, 0.7995, 0.1845, 0.7995, 0.2031, 0.7861, 0.2031, 0.7954, 0.2017, 0.7954, 0.2017, 0.7861, 0.175, 0.804, 0.175, 0.8133, 0.1736, 0.8133, 0.1736, 0.804, 0.1846, 0.818, 0.1834, 0.818, 0.1834, 0.7924, 0.1846, 0.7924, 0.1774, 0.818, 0.176, 0.818, 0.176, 0.7924, 0.1774, 0.7924, 0.2252, 0.7858, 0.2264, 0.7858, 0.2264, 0.8148, 0.2252, 0.8148, 0.2277, 0.7817, 0.2289, 0.7817, 0.2289, 0.8108, 0.2277, 0.8108, 0.1983, 0.824, 0.1983, 0.8252, 0.1969, 0.8252, 0.1969, 0.824, 0.1601, 0.7924, 0.1613, 0.7931, 0.1613, 0.8279, 0.1601, 0.8272, 0.1636, 0.8272, 0.1623, 0.8279, 0.1623, 0.7931, 0.1636, 0.7924, 0.1679, 0.7924, 0.1691, 0.7924, 0.1691, 0.8272, 0.1679, 0.8272, 0.1949, 0.7858, 0.1963, 0.7858, 0.1963, 0.8124, 0.1949, 0.8124, 0.23, 0.8148, 0.2286, 0.8148, 0.2286, 0.7882, 0.23, 0.7882, 0.1809, 0.7924, 0.1823, 0.7924, 0.1823, 0.818, 0.1809, 0.818, 0.1905, 0.7925, 0.1905, 0.7937, 0.1648, 0.7937, 0.1648, 0.7925, 0.1905, 0.7948, 0.1905, 0.796, 0.1648, 0.796, 0.1648, 0.7948, 0.6913, 0.2629, 0.7214, 0.349, 0.7533, 0.349, 0.7533, 0.3612, 0.7632, 0.3657, 0.7632, 0.2629, 0.7989, 0.265, 0.6961, 0.265, 0.6961, 0.3131, 0.7989, 0.3131, 0.6849, 0.3284, 0.7003, 0.3284, 0.7092, 0.3284, 0.7876, 0.3284, 0.7876, 0.2565, 0.7831, 0.3185, 0.771, 0.3185, 0.7709, 0.2866, 0.6849, 0.2565, 0.4308, 0.2493, 0.4343, 0.2493, 0.4343, 0.1774, 0.4308, 0.1774, 0.4382, 0.1853, 0.4347, 0.1853, 0.4347, 0.2334, 0.4382, 0.2334, 0.222, 0.8118, 0.2176, 0.8118, 0.2176, 0.7817, 0.222, 0.7817, 0.1339, 0.4771, 0.1339, 0.4246, 0.1582, 0.4246, 0.1583, 0.3969, 0.1339, 0.3969, 0.1339, 0.3744, 0.1745, 0.3744, 0.1745, 0.4771, 0.1357, 0.4339, 0.1762, 0.4339, 0.1762, 0.362, 0.1357, 0.362, 0.1357, 0.3893, 0.16, 0.3893, 0.16, 0.4095, 0.1357, 0.4095, 0.7912, 0.8238, 0.7912, 0.8719, 0.6884, 0.8719, 0.6884, 0.8238, 0.6901, 0.8985, 0.6901, 0.8266, 0.7928, 0.8266, 0.7928, 0.8985, 0.1076, 0.5164, 0.1231, 0.5164, 0.1231, 0.5413, 0.1319, 0.5413, 0.1319, 0.5164, 0.2104, 0.5164, 0.2104, 0.5494, 0.1076, 0.5494, 0.1471, 0.4051, 0.1905, 0.4051, 0.1905, 0.3646, 0.1471, 0.3646, 0.2171, 0.3641, 0.2103, 0.3641, 0.2103, 0.3884, 0.19, 0.3885, 0.19, 0.3641, 0.1198, 0.3641, 0.1198, 0.4046, 0.2171, 0.4046, 0.151, 0.3668, 0.151, 0.4102, 0.1915, 0.4102, 0.1915, 0.3668, 0.1134, 0.3617, 0.1134, 0.4022, 0.2107, 0.4022, 0.2107, 0.3617, 0.1909, 0.3617, 0.191, 0.3861, 0.1633, 0.386, 0.1633, 0.3617, 0.1325, 0.3872, 0.1325, 0.4584, 0.173, 0.4584, 0.173, 0.3872, 0.1723, 0.4736, 0.1723, 0.4154, 0.148, 0.4154, 0.148, 0.3951, 0.1723, 0.3951, 0.1723, 0.3763, 0.1318, 0.3763, 0.1318, 0.4736, 0.1309, 0.4651, 0.1309, 0.4384, 0.1552, 0.4384, 0.1552, 0.4182, 0.1309, 0.4182, 0.1309, 0.3939, 0.1714, 0.3939, 0.1714, 0.4651, 0.911, 0.6201, 0.911, 0.6445, 0.9086, 0.6445, 0.9086, 0.6201, 0.9123, 0.6298, 0.9123, 0.6021, 0.9147, 0.6021, 0.9147, 0.6298, 0.9112, 0.6134, 0.9112, 0.6377, 0.9088, 0.6377, 0.9088, 0.6134, 0.9287, 0.6081, 0.9287, 0.6057, 0.9044, 0.6057, 0.9044, 0.6081, 0.9111, 0.6111, 0.9087, 0.6111, 0.9087, 0.6314, 0.9111, 0.6314, 0.9077, 0.6134, 0.9054, 0.6134, 0.9054, 0.6378, 0.9077, 0.6378, 0.9132, 0.6114, 0.9102, 0.6114, 0.9102, 0.6357, 0.9132, 0.6357, 0.901, 0.6314, 0.9041, 0.6314, 0.9041, 0.6111, 0.901, 0.6111, 0.9174, 0.6114, 0.9143, 0.6114, 0.9143, 0.6357, 0.9174, 0.6357, 0.9183, 0.6021, 0.9183, 0.6264, 0.9158, 0.6264, 0.9158, 0.6021, 0.9077, 0.6111, 0.9077, 0.6313, 0.9051, 0.6313, 0.9051, 0.6111, 0.9051, 0.6444, 0.9051, 0.6201, 0.9076, 0.6201, 0.9076, 0.6444, 0.6825, 0.7548, 0.7669, 0.7548, 0.7669, 0.7783, 0.6825, 0.7783, 0.1295, 0.3601, 0.1295, 0.4438, 0.17, 0.4438, 0.17, 0.4387, 0.1457, 0.4387, 0.1457, 0.4185, 0.17, 0.4185, 0.17, 0.3601, 0.1254, 0.4418, 0.1929, 0.4418, 0.1929, 0.4013, 0.1254, 0.4013, 0.1254, 0.4002, 0.131, 0.4002, 0.131, 0.3638, 0.1715, 0.3638, 0.1715, 0.4002, 0.2092, 0.4002, 0.2092, 0.3597, 0.1254, 0.3597, 0.9164, 0.6407, 0.9185, 0.6407, 0.9185, 0.6043, 0.9164, 0.6043, 0.9013, 0.6057, 0.8991, 0.6057, 0.8991, 0.6462, 0.9013, 0.6462, 0.9166, 0.6031, 0.9144, 0.6031, 0.9144, 0.6395, 0.9166, 0.6395, 0.919, 0.6134, 0.9168, 0.6134, 0.9168, 0.6377, 0.919, 0.6377, 0.9155, 0.6313, 0.9177, 0.6313, 0.9177, 0.6111, 0.9155, 0.6111, 0.9287, 0.6145, 0.9287, 0.6123, 0.9044, 0.6123, 0.9044, 0.6145, 0.2027, 0.5189, 0.1344, 0.5189, 0.1344, 0.5518, 0.2027, 0.5518, 0.2071, 0.5193, 0.15, 0.5194, 0.15, 0.5442, 0.1297, 0.5442, 0.1297, 0.5193, 0.1095, 0.5193, 0.1095, 0.5523, 0.2071, 0.5523, 0.1752, 0.5173, 0.107, 0.5173, 0.107, 0.5503, 0.1752, 0.5503, 0.2136, 0.553, 0.2136, 0.52, 0.1159, 0.52, 0.1159, 0.553, 0.1917, 0.553, 0.1917, 0.5281, 0.2006, 0.5281, 0.2006, 0.5529, 0.9118, 0.6705, 0.91, 0.6705, 0.91, 0.6954, 0.9118, 0.6954, 0.9079, 0.6701, 0.906, 0.6701, 0.906, 0.679, 0.9079, 0.679, 0.902, 0.6714, 0.9002, 0.6714, 0.9002, 0.6962, 0.902, 0.6962, 0.9049, 0.6714, 0.9031, 0.6714, 0.9031, 0.6962, 0.9049, 0.6962, 0.9076, 0.6901, 0.9094, 0.6901, 0.9094, 0.6698, 0.9076, 0.6698, 0.9006, 0.6937, 0.9024, 0.6937, 0.9024, 0.6688, 0.9006, 0.6688, 0.1883, 0.5208, 0.1406, 0.5208, 0.1406, 0.5538, 0.1883, 0.5538, 0.09717, 0.5499, 0.104, 0.5499, 0.1043, 0.5212, 0.1243, 0.5212, 0.1242, 0.5499, 0.194, 0.5499, 0.194, 0.517, 0.09717, 0.517, 0.1792, 0.5181, 0.1315, 0.5181, 0.1315, 0.5511, 0.1792, 0.5511, 0.9056, 0.6707, 0.9034, 0.6707, 0.9034, 0.6995, 0.9056, 0.6995, 0.9033, 0.6698, 0.901, 0.6698, 0.901, 0.6899, 0.9033, 0.6899, 0.9062, 0.7, 0.9084, 0.7, 0.9084, 0.6712, 0.9062, 0.6712, 0.2089, 0.7869, 0.2073, 0.79, 0.117, 0.7889, 0.113, 0.7869, 0.133, 0.7916, 0.1314, 0.7885, 0.2273, 0.7885, 0.2233, 0.7905, 0.136, 0.8192, 0.136, 0.7891, 0.232, 0.7891, 0.232, 0.8192, 0.2031, 0.8025, 0.2031, 0.8037, 0.2017, 0.8037, 0.2017, 0.8025, 0.1992, 0.8037, 0.1992, 0.8025, 0.2006, 0.8025, 0.2006, 0.8037, 0.2248, 0.7801, 0.2248, 0.7815, 0.2234, 0.7815, 0.2234, 0.7801, 0.1969, 0.8215, 0.1983, 0.8215, 0.1983, 0.8229, 0.1969, 0.8229, 0.1943, 0.8058, 0.1943, 0.7965, 0.1957, 0.7965, 0.1957, 0.8058, 0.2041, 0.7954, 0.2041, 0.7861, 0.2055, 0.7861, 0.2055, 0.7954, 0.1869, 0.8061, 0.1869, 0.7968, 0.1883, 0.7968, 0.1883, 0.8061, 0.2017, 0.8058, 0.2017, 0.7965, 0.2031, 0.7965, 0.2031, 0.8058, 0.2234, 0.7776, 0.2246, 0.7776, 0.2246, 0.779, 0.2234, 0.779, 0.188, 0.7974, 0.188, 0.7986, 0.1866, 0.7986, 0.1866, 0.7974, 0.2296, 0.779, 0.2284, 0.779, 0.2284, 0.7776, 0.2296, 0.7776, 0.1968, 0.7918, 0.1954, 0.7918, 0.1954, 0.7904, 0.1968, 0.7904, 0.2386, 0.7951, 0.2386, 0.7937, 0.24, 0.7937, 0.24, 0.7951, 0.1918, 0.7954, 0.1918, 0.7861, 0.1932, 0.7861, 0.1932, 0.7954, 0.1711, 0.8029, 0.1711, 0.7936, 0.1725, 0.7936, 0.1725, 0.8029, 0.1918, 0.8058, 0.1918, 0.7965, 0.1932, 0.7965, 0.1932, 0.8058, 0.1711, 0.8133, 0.1711, 0.804, 0.1725, 0.804, 0.1725, 0.8133, 0.1959, 0.7796, 0.1973, 0.7796, 0.1973, 0.8284, 0.1959, 0.8284, 0.1542, 0.7893, 0.1542, 0.7879, 0.203, 0.7879, 0.203, 0.7893, 0.2039, 0.7878, 0.2033, 0.7889, 0.1545, 0.7889, 0.1551, 0.7878, 0.2204, 0.7859, 0.2218, 0.7859, 0.2218, 0.8281, 0.2204, 0.8281, 0.169, 0.7895, 0.169, 0.7881, 0.2111, 0.7881, 0.2111, 0.7895, 0.1468, 0.7924, 0.1478, 0.7929, 0.1478, 0.8351, 0.1468, 0.8345, 0.1521, 0.8345, 0.1511, 0.8351, 0.1511, 0.7929, 0.1521, 0.7924, 0.1398, 0.7854, 0.1408, 0.7849, 0.1408, 0.8337, 0.1398, 0.8342, 0.183, 0.7974, 0.183, 0.7986, 0.1816, 0.7986, 0.1816, 0.7974, 0.2286, 0.7858, 0.23, 0.7858, 0.23, 0.7872, 0.2286, 0.7872, 0.241, 0.7951, 0.241, 0.7937, 0.2424, 0.7937, 0.2424, 0.7951, 0.1687, 0.8133, 0.1687, 0.804, 0.1701, 0.804, 0.1701, 0.8133, 0.1982, 0.8016, 0.1888, 0.8016, 0.1888, 0.8002, 0.1982, 0.8002, 0.1886, 0.8067, 0.1886, 0.7974, 0.1899, 0.7974, 0.1899, 0.8067, 0.1741, 0.7985, 0.1648, 0.7985, 0.1648, 0.7971, 0.1741, 0.7971, 0.2056, 0.8002, 0.2056, 0.8014, 0.2042, 0.8014, 0.2042, 0.8002, 0.2042, 0.8037, 0.2042, 0.8025, 0.2056, 0.8025, 0.2056, 0.8037, 0.2273, 0.7801, 0.2273, 0.7815, 0.2259, 0.7815, 0.2259, 0.7801, 0.1923, 0.8219, 0.1937, 0.8219, 0.1937, 0.8233, 0.1923, 0.8233, 0.1893, 0.8061, 0.1893, 0.7968, 0.1907, 0.7968, 0.1907, 0.8061, 0.2041, 0.8058, 0.2041, 0.7965, 0.2055, 0.7965, 0.2055, 0.8058, 0.1861, 0.8067, 0.1861, 0.7974, 0.1875, 0.7974, 0.1875, 0.8067, 0.1736, 0.8029, 0.1736, 0.7936, 0.175, 0.7936, 0.175, 0.8029, 0.1937, 0.8244, 0.1937, 0.8256, 0.1923, 0.8256, 0.1923, 0.8244, 0.1904, 0.7974, 0.1904, 0.7986, 0.189, 0.7986, 0.189, 0.7974, 0.2271, 0.779, 0.2259, 0.779, 0.2259, 0.7776, 0.2271, 0.7776, 0.1968, 0.7943, 0.1954, 0.7943, 0.1954, 0.7929, 0.1968, 0.7929, 0.1683, 0.8026, 0.1697, 0.8026, 0.1697, 0.804, 0.1683, 0.804, 0.1893, 0.7954, 0.1893, 0.7861, 0.1907, 0.7861, 0.1907, 0.7954, 0.1935, 0.8067, 0.1935, 0.7974, 0.1949, 0.7974, 0.1949, 0.8067, 0.2022, 0.8022, 0.1929, 0.8022, 0.1929, 0.8008, 0.2022, 0.8008, 0.191, 0.8067, 0.191, 0.7974, 0.1924, 0.7974, 0.1924, 0.8067, 0.1637, 0.7894, 0.1637, 0.788, 0.2126, 0.788, 0.2126, 0.7894, 0.1767, 0.7746, 0.1781, 0.7746, 0.1781, 0.8235, 0.1767, 0.8235, 0.2106, 0.7895, 0.21, 0.7906, 0.1612, 0.7906, 0.1617, 0.7895, 0.2229, 0.7859, 0.2243, 0.7859, 0.2243, 0.8281, 0.2229, 0.8281, 0.1421, 0.7924, 0.1435, 0.7924, 0.1435, 0.8345, 0.1421, 0.8345, 0.1446, 0.7924, 0.1457, 0.7929, 0.1457, 0.8351, 0.1446, 0.8345, 0.15, 0.8345, 0.1489, 0.8351, 0.1489, 0.7929, 0.15, 0.7924, 0.1869, 0.8084, 0.1869, 0.8072, 0.1883, 0.8072, 0.1883, 0.8084, 0.1303, 0.7946, 0.1291, 0.7946, 0.1291, 0.793, 0.1303, 0.793, 0.1481, 0.8077, 0.1481, 0.8091, 0.1465, 0.8091, 0.1465, 0.8077, 0.1481, 0.8053, 0.1481, 0.8067, 0.1465, 0.8067, 0.1465, 0.8053, 0.1268, 0.793, 0.128, 0.793, 0.128, 0.7946, 0.1268, 0.7946, 0.1609, 0.8932, 0.1646, 0.8932, 0.1646, 0.9074, 0.1609, 0.9074, 0.1552, 0.8979, 0.1552, 0.8942, 0.1694, 0.8942, 0.1694, 0.8979, 0.1623, 0.9046, 0.1623, 0.8904, 0.1944, 0.8904, 0.1944, 0.9046, 0.1358, 0.9023, 0.1334, 0.8995, 0.1711, 0.8995, 0.1733, 0.9022, 0.1757, 0.9043, 0.1757, 0.8901, 0.19, 0.8901, 0.19, 0.9043, 0.1604, 0.9043, 0.1604, 0.8901, 0.1747, 0.8901, 0.1747, 0.9043, 0.1987, 0.9046, 0.1955, 0.9046, 0.1955, 0.8904, 0.1987, 0.8904, 0.156, 0.8953, 0.1537, 0.8925, 0.1858, 0.8925, 0.1833, 0.8945, 0.1727, 0.904, 0.1703, 0.9069, 0.143, 0.9061, 0.1405, 0.904, 0.181, 0.8946, 0.181, 0.9088, 0.1537, 0.9088, 0.1537, 0.8946, 0.1866, 0.8905, 0.1866, 0.9047, 0.149, 0.9033, 0.1489, 0.8911, 0.1919, 0.8932, 0.1919, 0.9074, 0.1543, 0.9068, 0.1544, 0.8946, 0.2142, 0.8995, 0.2119, 0.9023, 0.1744, 0.9022, 0.1766, 0.8995, 0.7105, 0.2871, 0.7227, 0.3064, 0.7336, 0.3236, 0.7654, 0.374, 0.7449, 0.2851, 0.7383, 0.2749, 0.7654, 0.2578, 0.7212, 0.3363, 0.7283, 0.3263, 0.7529, 0.2386, 0.694, 0.3228, 0.7529, 0.364, 0.7474, 0.3546, 0.7149, 0.2985, 0.7114, 0.2985, 0.7114, 0.3305, 0.7149, 0.3305, 0.7206, 0.3046, 0.7241, 0.3046, 0.7241, 0.2727, 0.7206, 0.2727, 0.7347, 0.3174, 0.7347, 0.3139, 0.7225, 0.3139, 0.7225, 0.3174])
me_cube_001.materials.append(mat_material)
me_cube_001.use_remesh_preserve_volume = False
me_cube_001.use_remesh_preserve_attributes = False
me_cube_001.use_mirror_vertex_groups = False
me_cube_001.update()

# ---- objects
ob_cube = bpy.data.objects.new('Cube', me_cube_001)

# ---- transforms, parenting, visibility, modifiers, constraints
ob_cube.location = (0.0, 0.0, 0.0)
ob_cube.lineart.crease_threshold = 0.0

# ---- collection membership
col_collection.objects.link(ob_cube)

# ---- scene / render settings (as saved in the file)
scene.frame_start = 1; scene.frame_end = 250; scene.frame_set(1)
scene.render.engine = 'BLENDER_EEVEE_NEXT'
scene.cycles.use_denoising = False
scene.cycles.samples = 128
scene.cycles.sampling_pattern = 'TABULATED_SOBOL'
scene.cycles.use_adaptive_sampling = False
scene.cycles.use_light_tree = False
scene.view_settings.view_transform = 'Filmic'
bpy.context.view_layer.update()

# ---- added for rendering (the .blend has no active camera and no usable light): camera, sun
cam_auto = bpy.data.cameras.new('AutoCamera')
cam_auto.lens = 50.0
cam_auto.sensor_width = 36.0
cam_auto.clip_end = 1000.0
ob_auto_camera = bpy.data.objects.new('AutoCamera', cam_auto)
scene.collection.objects.link(ob_auto_camera)
ob_auto_camera.location = (8.07267, -9.20903, 6.15532)
ob_auto_camera.rotation_euler = (1.09748, -7.21219e-08, 0.694738)
scene.camera = ob_auto_camera
light_auto_sun = bpy.data.lights.new('AutoSun', 'SUN')
light_auto_sun.energy = 3.0
light_auto_sun.angle = 0.0523599
ob_auto_sun = bpy.data.objects.new('AutoSun', light_auto_sun)
scene.collection.objects.link(ob_auto_sun)
ob_auto_sun.rotation_euler = (0.872665, 0.174533, 0.523599)
bpy.context.view_layer.update()

